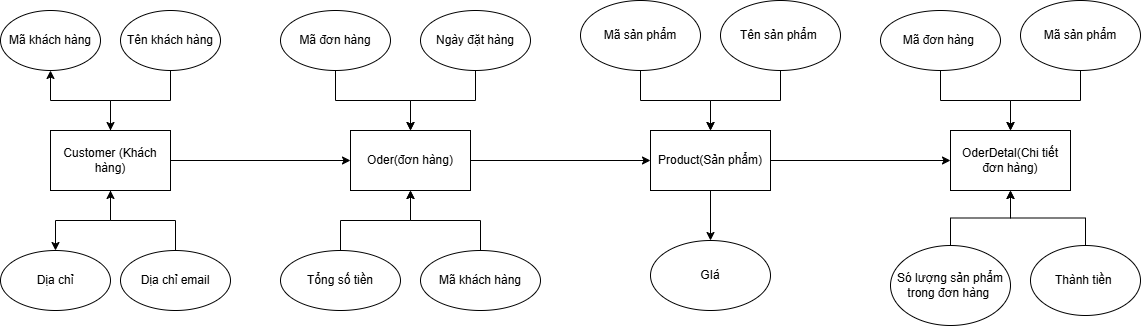

The diagram above was exported from draw.io. Its source (the exported page's mxGraphModel, read from the mxfile embedded in the PNG):
<mxGraphModel dx="1042" dy="562" grid="1" gridSize="10" guides="1" tooltips="1" connect="1" arrows="1" fold="1" page="1" pageScale="1" pageWidth="1200" pageHeight="1600" math="0" shadow="0">
  <root>
    <mxCell id="0" />
    <mxCell id="1" parent="0" />
    <mxCell id="Bjgz2LHBUySXiYK7zBkh-33" value="" style="edgeStyle=orthogonalEdgeStyle;rounded=0;orthogonalLoop=1;jettySize=auto;html=1;" parent="1" source="Bjgz2LHBUySXiYK7zBkh-1" target="Bjgz2LHBUySXiYK7zBkh-17" edge="1">
      <mxGeometry relative="1" as="geometry" />
    </mxCell>
    <mxCell id="Bjgz2LHBUySXiYK7zBkh-1" value="Só lượng sản phẩm trong đơn hàng&amp;nbsp;" style="ellipse;whiteSpace=wrap;html=1;" parent="1" vertex="1">
      <mxGeometry x="930" y="475" width="120" height="80" as="geometry" />
    </mxCell>
    <mxCell id="Bjgz2LHBUySXiYK7zBkh-34" value="" style="edgeStyle=orthogonalEdgeStyle;rounded=0;orthogonalLoop=1;jettySize=auto;html=1;" parent="1" source="Bjgz2LHBUySXiYK7zBkh-2" target="Bjgz2LHBUySXiYK7zBkh-17" edge="1">
      <mxGeometry relative="1" as="geometry" />
    </mxCell>
    <mxCell id="Bjgz2LHBUySXiYK7zBkh-2" value="Thành tiền&amp;nbsp;" style="ellipse;whiteSpace=wrap;html=1;" parent="1" vertex="1">
      <mxGeometry x="1070" y="475" width="110" height="70" as="geometry" />
    </mxCell>
    <mxCell id="Bjgz2LHBUySXiYK7zBkh-3" value="GIá" style="ellipse;whiteSpace=wrap;html=1;" parent="1" vertex="1">
      <mxGeometry x="690" y="470" width="120" height="70" as="geometry" />
    </mxCell>
    <mxCell id="Bjgz2LHBUySXiYK7zBkh-27" value="" style="edgeStyle=orthogonalEdgeStyle;rounded=0;orthogonalLoop=1;jettySize=auto;html=1;" parent="1" source="Bjgz2LHBUySXiYK7zBkh-4" target="Bjgz2LHBUySXiYK7zBkh-18" edge="1">
      <mxGeometry relative="1" as="geometry" />
    </mxCell>
    <mxCell id="Bjgz2LHBUySXiYK7zBkh-4" value="Mã khách hàng" style="ellipse;whiteSpace=wrap;html=1;" parent="1" vertex="1">
      <mxGeometry x="460" y="480" width="120" height="60" as="geometry" />
    </mxCell>
    <mxCell id="Bjgz2LHBUySXiYK7zBkh-26" value="" style="edgeStyle=orthogonalEdgeStyle;rounded=0;orthogonalLoop=1;jettySize=auto;html=1;" parent="1" source="Bjgz2LHBUySXiYK7zBkh-5" target="Bjgz2LHBUySXiYK7zBkh-18" edge="1">
      <mxGeometry relative="1" as="geometry" />
    </mxCell>
    <mxCell id="Bjgz2LHBUySXiYK7zBkh-5" value="Tổng số tiền" style="ellipse;whiteSpace=wrap;html=1;" parent="1" vertex="1">
      <mxGeometry x="320" y="480" width="120" height="60" as="geometry" />
    </mxCell>
    <mxCell id="Bjgz2LHBUySXiYK7zBkh-23" value="" style="edgeStyle=orthogonalEdgeStyle;rounded=0;orthogonalLoop=1;jettySize=auto;html=1;" parent="1" source="Bjgz2LHBUySXiYK7zBkh-6" target="Bjgz2LHBUySXiYK7zBkh-19" edge="1">
      <mxGeometry relative="1" as="geometry" />
    </mxCell>
    <mxCell id="Bjgz2LHBUySXiYK7zBkh-6" value="Dịa chỉ email" style="ellipse;whiteSpace=wrap;html=1;" parent="1" vertex="1">
      <mxGeometry x="160" y="480" width="110" height="60" as="geometry" />
    </mxCell>
    <mxCell id="Bjgz2LHBUySXiYK7zBkh-7" value="Dịa chỉ" style="ellipse;whiteSpace=wrap;html=1;" parent="1" vertex="1">
      <mxGeometry x="40" y="480" width="110" height="60" as="geometry" />
    </mxCell>
    <mxCell id="Bjgz2LHBUySXiYK7zBkh-32" value="" style="edgeStyle=orthogonalEdgeStyle;rounded=0;orthogonalLoop=1;jettySize=auto;html=1;" parent="1" source="Bjgz2LHBUySXiYK7zBkh-8" target="Bjgz2LHBUySXiYK7zBkh-17" edge="1">
      <mxGeometry relative="1" as="geometry" />
    </mxCell>
    <mxCell id="Bjgz2LHBUySXiYK7zBkh-8" value="Mã sản phẩm" style="ellipse;whiteSpace=wrap;html=1;" parent="1" vertex="1">
      <mxGeometry x="1060" y="230" width="120" height="70" as="geometry" />
    </mxCell>
    <mxCell id="Bjgz2LHBUySXiYK7zBkh-31" value="" style="edgeStyle=orthogonalEdgeStyle;rounded=0;orthogonalLoop=1;jettySize=auto;html=1;" parent="1" source="Bjgz2LHBUySXiYK7zBkh-9" target="Bjgz2LHBUySXiYK7zBkh-17" edge="1">
      <mxGeometry relative="1" as="geometry" />
    </mxCell>
    <mxCell id="Bjgz2LHBUySXiYK7zBkh-9" value="Mã đơn hàng&amp;nbsp;" style="ellipse;whiteSpace=wrap;html=1;" parent="1" vertex="1">
      <mxGeometry x="920" y="240" width="120" height="60" as="geometry" />
    </mxCell>
    <mxCell id="Bjgz2LHBUySXiYK7zBkh-30" value="" style="edgeStyle=orthogonalEdgeStyle;rounded=0;orthogonalLoop=1;jettySize=auto;html=1;" parent="1" source="Bjgz2LHBUySXiYK7zBkh-10" target="Bjgz2LHBUySXiYK7zBkh-16" edge="1">
      <mxGeometry relative="1" as="geometry" />
    </mxCell>
    <mxCell id="Bjgz2LHBUySXiYK7zBkh-10" value="Tên sản phẩm&amp;nbsp;" style="ellipse;whiteSpace=wrap;html=1;" parent="1" vertex="1">
      <mxGeometry x="760" y="230" width="120" height="70" as="geometry" />
    </mxCell>
    <mxCell id="Bjgz2LHBUySXiYK7zBkh-29" value="" style="edgeStyle=orthogonalEdgeStyle;rounded=0;orthogonalLoop=1;jettySize=auto;html=1;" parent="1" source="Bjgz2LHBUySXiYK7zBkh-11" target="Bjgz2LHBUySXiYK7zBkh-16" edge="1">
      <mxGeometry relative="1" as="geometry" />
    </mxCell>
    <mxCell id="Bjgz2LHBUySXiYK7zBkh-11" value="Mã sản phẩm" style="ellipse;whiteSpace=wrap;html=1;" parent="1" vertex="1">
      <mxGeometry x="620" y="230" width="120" height="70" as="geometry" />
    </mxCell>
    <mxCell id="Bjgz2LHBUySXiYK7zBkh-24" value="" style="edgeStyle=orthogonalEdgeStyle;rounded=0;orthogonalLoop=1;jettySize=auto;html=1;" parent="1" source="Bjgz2LHBUySXiYK7zBkh-12" target="Bjgz2LHBUySXiYK7zBkh-18" edge="1">
      <mxGeometry relative="1" as="geometry" />
    </mxCell>
    <mxCell id="Bjgz2LHBUySXiYK7zBkh-12" value="Ngày đặt hàng" style="ellipse;whiteSpace=wrap;html=1;" parent="1" vertex="1">
      <mxGeometry x="460" y="240" width="110" height="60" as="geometry" />
    </mxCell>
    <mxCell id="Bjgz2LHBUySXiYK7zBkh-25" value="" style="edgeStyle=orthogonalEdgeStyle;rounded=0;orthogonalLoop=1;jettySize=auto;html=1;" parent="1" source="Bjgz2LHBUySXiYK7zBkh-13" target="Bjgz2LHBUySXiYK7zBkh-18" edge="1">
      <mxGeometry relative="1" as="geometry" />
    </mxCell>
    <mxCell id="Bjgz2LHBUySXiYK7zBkh-13" value="Mã đơn hàng" style="ellipse;whiteSpace=wrap;html=1;" parent="1" vertex="1">
      <mxGeometry x="320" y="240" width="110" height="60" as="geometry" />
    </mxCell>
    <mxCell id="Bjgz2LHBUySXiYK7zBkh-21" value="" style="edgeStyle=orthogonalEdgeStyle;rounded=0;orthogonalLoop=1;jettySize=auto;html=1;" parent="1" source="Bjgz2LHBUySXiYK7zBkh-14" target="Bjgz2LHBUySXiYK7zBkh-19" edge="1">
      <mxGeometry relative="1" as="geometry" />
    </mxCell>
    <mxCell id="Bjgz2LHBUySXiYK7zBkh-14" value="Tên khách hàng" style="ellipse;whiteSpace=wrap;html=1;" parent="1" vertex="1">
      <mxGeometry x="160" y="240" width="100" height="60" as="geometry" />
    </mxCell>
    <mxCell id="Bjgz2LHBUySXiYK7zBkh-15" value="Mã khách hàng" style="ellipse;whiteSpace=wrap;html=1;" parent="1" vertex="1">
      <mxGeometry x="40" y="240" width="100" height="60" as="geometry" />
    </mxCell>
    <mxCell id="Bjgz2LHBUySXiYK7zBkh-28" value="" style="edgeStyle=orthogonalEdgeStyle;rounded=0;orthogonalLoop=1;jettySize=auto;html=1;" parent="1" source="Bjgz2LHBUySXiYK7zBkh-16" target="Bjgz2LHBUySXiYK7zBkh-3" edge="1">
      <mxGeometry relative="1" as="geometry" />
    </mxCell>
    <mxCell id="Bjgz2LHBUySXiYK7zBkh-38" style="edgeStyle=orthogonalEdgeStyle;rounded=0;orthogonalLoop=1;jettySize=auto;html=1;entryX=0;entryY=0.5;entryDx=0;entryDy=0;" parent="1" source="Bjgz2LHBUySXiYK7zBkh-16" target="Bjgz2LHBUySXiYK7zBkh-17" edge="1">
      <mxGeometry relative="1" as="geometry" />
    </mxCell>
    <mxCell id="Bjgz2LHBUySXiYK7zBkh-16" value="Product(Sản phẩm)" style="rounded=0;whiteSpace=wrap;html=1;" parent="1" vertex="1">
      <mxGeometry x="690" y="360" width="120" height="60" as="geometry" />
    </mxCell>
    <mxCell id="Bjgz2LHBUySXiYK7zBkh-17" value="OderDetal(Chi tiết đơn hàng)" style="rounded=0;whiteSpace=wrap;html=1;" parent="1" vertex="1">
      <mxGeometry x="990" y="360" width="120" height="60" as="geometry" />
    </mxCell>
    <mxCell id="Bjgz2LHBUySXiYK7zBkh-18" value="Oder(đơn hàng)" style="rounded=0;whiteSpace=wrap;html=1;" parent="1" vertex="1">
      <mxGeometry x="390" y="360" width="120" height="60" as="geometry" />
    </mxCell>
    <mxCell id="Bjgz2LHBUySXiYK7zBkh-20" value="" style="edgeStyle=orthogonalEdgeStyle;rounded=0;orthogonalLoop=1;jettySize=auto;html=1;" parent="1" source="Bjgz2LHBUySXiYK7zBkh-19" target="Bjgz2LHBUySXiYK7zBkh-15" edge="1">
      <mxGeometry relative="1" as="geometry" />
    </mxCell>
    <mxCell id="Bjgz2LHBUySXiYK7zBkh-22" value="" style="edgeStyle=orthogonalEdgeStyle;rounded=0;orthogonalLoop=1;jettySize=auto;html=1;" parent="1" source="Bjgz2LHBUySXiYK7zBkh-19" target="Bjgz2LHBUySXiYK7zBkh-7" edge="1">
      <mxGeometry relative="1" as="geometry" />
    </mxCell>
    <mxCell id="Bjgz2LHBUySXiYK7zBkh-19" value="Customer (Khách hàng)" style="rounded=0;whiteSpace=wrap;html=1;" parent="1" vertex="1">
      <mxGeometry x="90" y="360" width="120" height="60" as="geometry" />
    </mxCell>
    <mxCell id="Bjgz2LHBUySXiYK7zBkh-35" value="" style="endArrow=classic;html=1;rounded=0;exitX=1;exitY=0.5;exitDx=0;exitDy=0;entryX=0;entryY=0.5;entryDx=0;entryDy=0;" parent="1" source="Bjgz2LHBUySXiYK7zBkh-19" target="Bjgz2LHBUySXiYK7zBkh-18" edge="1">
      <mxGeometry width="50" height="50" relative="1" as="geometry">
        <mxPoint x="670" y="410" as="sourcePoint" />
        <mxPoint x="720" y="360" as="targetPoint" />
      </mxGeometry>
    </mxCell>
    <mxCell id="Bjgz2LHBUySXiYK7zBkh-36" value="" style="endArrow=classic;html=1;rounded=0;exitX=1;exitY=0.5;exitDx=0;exitDy=0;entryX=0;entryY=0.5;entryDx=0;entryDy=0;" parent="1" source="Bjgz2LHBUySXiYK7zBkh-18" target="Bjgz2LHBUySXiYK7zBkh-16" edge="1">
      <mxGeometry width="50" height="50" relative="1" as="geometry">
        <mxPoint x="670" y="410" as="sourcePoint" />
        <mxPoint x="720" y="360" as="targetPoint" />
      </mxGeometry>
    </mxCell>
  </root>
</mxGraphModel>